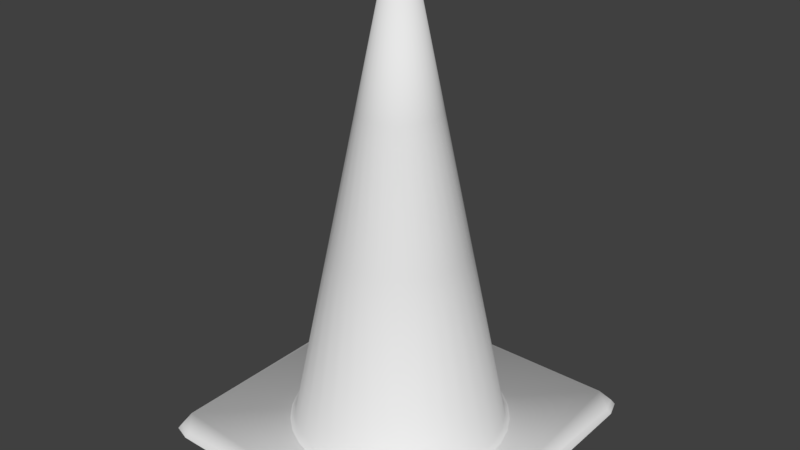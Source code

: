 # Source: Cone.blend  (saved by Blender 2.79.0; exported with 4.5.12 LTS)
import bpy
from mathutils import Matrix  # noqa: F401  (used for matrix-valued properties, if any)

bpy.ops.wm.read_factory_settings(use_empty=True)
scene = bpy.context.scene
scene.name = 'Scene'

# ---- collections
col_collection_1 = bpy.data.collections.new('Collection 1'); scene.collection.children.link(col_collection_1)

# ---- world
world_world = bpy.data.worlds.new('World'); scene.world = world_world
world_world.color = (0.05088, 0.05088, 0.05088)
world_world.use_sun_shadow = False
world_world.sun_shadow_jitter_overblur = 0.0
world_world.cycles.sampling_method = 'MANUAL'

# ---- meshes
me_reflector = bpy.data.meshes.new('Reflector')
me_reflector.from_pydata([(-1.083e-08, 0.09133, 0.1564), (0.05074, 0.07594, 0.1564), (0.03495, 0.08437, 0.1564), (0.01782, 0.08957, 0.1564), (-0.01782, 0.08957, 0.1564), (-0.03495, 0.08437, 0.1564), (-0.05074, 0.07594, 0.1564), (-0.06458, 0.06458, 0.1564), (-0.07594, 0.05074, 0.1564), (-0.08437, 0.03495, 0.1564), (-0.08957, 0.01782, 0.1564), (-0.09133, 5.21e-08, 0.1564), (-0.08957, -0.01782, 0.1564), (-0.08437, -0.03495, 0.1564), (-0.07594, -0.05074, 0.1564), (-0.06458, -0.06458, 0.1564), (-0.05074, -0.07594, 0.1564), (-0.03495, -0.08437, 0.1564), (-0.01782, -0.08957, 0.1564), (-4.058e-08, -0.09133, 0.1564), (0.01782, -0.08957, 0.1564), (0.03495, -0.08438, 0.1564), (0.05074, -0.07594, 0.1564), (0.06458, -0.06458, 0.1564), (0.07594, -0.05074, 0.1564), (0.08437, -0.03495, 0.1564), (0.08957, -0.01782, 0.1564), (0.09133, -2.919e-08, 0.1564), (0.08957, 0.01782, 0.1564), (0.08437, 0.03495, 0.1564), (0.07594, 0.05074, 0.1564), (0.06458, 0.06458, 0.1564), (0.0863, 0.1292, -0.1564), (0.05945, 0.1435, -0.1564), (0.03031, 0.1524, -0.1564), (-0.0303, 0.1524, -0.1564), (-0.05945, 0.1435, -0.1564), (-0.0863, 0.1292, -0.1564), (-0.1098, 0.1098, -0.1564), (-0.1292, 0.0863, -0.1564), (-0.1435, 0.05945, -0.1564), (-0.1524, 0.03031, -0.1564), (-0.1553, 1.139e-07, -0.1564), (-0.1524, -0.03031, -0.1564), (-0.1435, -0.05945, -0.1564), (-0.1292, -0.0863, -0.1564), (-0.1098, -0.1098, -0.1564), (-0.0863, -0.1292, -0.1564), (-0.05945, -0.1435, -0.1564), (-0.03031, -0.1524, -0.1564), (-6.144e-08, -0.1553, -0.1564), (0.03031, -0.1524, -0.1564), (0.05945, -0.1435, -0.1564), (0.0863, -0.1292, -0.1564), (0.1098, -0.1098, -0.1564), (0.1292, -0.0863, -0.1564), (0.1435, -0.05945, -0.1564), (0.1524, -0.03031, -0.1564), (0.1553, -2.436e-08, -0.1564), (0.1524, 0.03031, -0.1564), (0.1435, 0.05945, -0.1564), (0.1292, 0.0863, -0.1564), (0.1098, 0.1098, -0.1564), (-1.083e-08, 0.1553, -0.1564)], [], [(35, 4, 0, 63), (36, 5, 4, 35), (37, 6, 5, 36), (38, 7, 6, 37), (39, 8, 7, 38), (40, 9, 8, 39), (41, 10, 9, 40), (42, 11, 10, 41), (43, 12, 11, 42), (44, 13, 12, 43), (45, 14, 13, 44), (46, 15, 14, 45), (47, 16, 15, 46), (48, 17, 16, 47), (49, 18, 17, 48), (50, 19, 18, 49), (51, 20, 19, 50), (52, 21, 20, 51), (53, 22, 21, 52), (54, 23, 22, 53), (55, 24, 23, 54), (56, 25, 24, 55), (57, 26, 25, 56), (58, 27, 26, 57), (59, 28, 27, 58), (60, 29, 28, 59), (61, 30, 29, 60), (62, 31, 30, 61), (32, 1, 31, 62), (33, 2, 1, 32), (34, 3, 2, 33), (63, 0, 3, 34)])
me_reflector.polygons.foreach_set('use_smooth', [True] * 32)
me_reflector.use_remesh_preserve_volume = False
me_reflector.use_remesh_preserve_attributes = False
me_reflector.use_mirror_vertex_groups = False
me_reflector.update()
me_cone = bpy.data.meshes.new('Cone')
me_cone.from_pydata([(-0.3675, -0.315, 0.0125), (0.315, -0.3675, 0.0125), (0.3675, 0.315, 0.0125), (-0.315, 0.3675, 0.0125), (-0.315, -0.3675, 0.0125), (0.315, 0.3675, 0.0125), (-0.3675, 0.315, 0.0125), (0.3675, -0.315, 0.0125), (-0.3544, -0.3544, 0.0125), (0.3544, -0.3544, 0.0125), (-0.3544, 0.3544, 0.0125), (0.3544, 0.3544, 0.0125), (-0.375, -0.3214, 1.397e-09), (0.3214, -0.375, 1.397e-09), (0.375, 0.3214, 1.397e-09), (-0.3214, 0.375, 1.397e-09), (-0.3214, -0.375, 1.397e-09), (0.3214, 0.375, 1.397e-09), (-0.375, 0.3214, 1.397e-09), (0.375, -0.3214, 1.397e-09), (-0.3616, -0.3616, 1.397e-09), (0.3616, -0.3616, 1.397e-09), (-0.3616, 0.3616, 1.397e-09), (0.3616, 0.3616, 1.397e-09), (-1.167e-09, 0.2548, 0.0125), (0.04971, 0.2499, 0.0125), (0.09752, 0.2354, 0.0125), (0.1416, 0.2119, 0.0125), (0.1802, 0.1802, 0.0125), (0.2119, 0.1416, 0.0125), (0.2354, 0.09752, 0.0125), (0.2499, 0.04971, 0.0125), (0.2548, 1.644e-08, 0.0125), (0.2499, -0.04971, 0.0125), (0.2354, -0.09752, 0.0125), (0.2119, -0.1416, 0.0125), (0.1802, -0.1802, 0.0125), (0.1416, -0.2119, 0.0125), (0.09752, -0.2354, 0.0125), (0.04971, -0.2499, 0.0125), (-8.42e-08, -0.2548, 0.0125), (-0.04971, -0.2499, 0.0125), (-0.09752, -0.2354, 0.0125), (-0.1416, -0.2119, 0.0125), (-0.1802, -0.1802, 0.0125), (-0.2119, -0.1416, 0.0125), (-0.2354, -0.09752, 0.0125), (-0.2499, -0.04971, 0.0125), (-0.2548, 2.433e-07, 0.0125), (-0.2499, 0.04971, 0.0125), (-0.2354, 0.09752, 0.0125), (-0.2119, 0.1416, 0.0125), (-0.1802, 0.1802, 0.0125), (-0.1416, 0.2119, 0.0125), (-0.09752, 0.2354, 0.0125), (-0.04971, 0.2499, 0.0125), (0.008364, -0.04205, 1.0), (-1.397e-08, -0.04287, 1.0), (0.01641, -0.03961, 1.0), (-0.04205, -0.008364, 1.0), (-0.04287, 4.14e-08, 1.0), (-0.02382, -0.03565, 1.0), (-0.03032, -0.03032, 1.0), (0.02382, -0.03565, 1.0), (-0.008364, -0.04205, 1.0), (-0.03961, -0.01641, 1.0), (-0.01641, -0.03961, 1.0), (-0.03565, -0.02382, 1.0), (0.03032, -0.03032, 1.0), (-0.03032, 0.03032, 1.0), (-0.03565, 0.02382, 1.0), (-0.04205, 0.008364, 1.0), (-0.03961, 0.01641, 1.0), (0.01641, 0.03961, 1.0), (0.02382, 0.03565, 1.0), (0.008364, 0.04205, 1.0), (0.0, 0.04287, 1.0), (-0.008364, 0.04205, 1.0), (0.03565, 0.02382, 1.0), (0.03961, 0.01641, 1.0), (0.04205, 0.008364, 1.0), (0.04287, 3.237e-09, 1.0), (0.04205, -0.008364, 1.0), (0.03032, 0.03032, 1.0), (0.03961, -0.01641, 1.0), (-0.02382, 0.03565, 1.0), (-0.01641, 0.03961, 1.0), (0.03565, -0.02382, 1.0), (0.006403, -0.03219, 1.0), (-9.897e-09, -0.03282, 1.0), (0.01256, -0.03032, 1.0), (-0.03219, -0.006403, 1.0), (-0.03282, 3.438e-08, 1.0), (-0.01824, -0.02729, 1.0), (-0.02321, -0.02321, 1.0), (0.01824, -0.02729, 1.0), (-0.006403, -0.03219, 1.0), (-0.03032, -0.01256, 1.0), (-0.01256, -0.03032, 1.0), (-0.02729, -0.01824, 1.0), (0.02321, -0.02321, 1.0), (-0.02321, 0.02321, 1.0), (-0.02729, 0.01824, 1.0), (-0.03219, 0.006403, 1.0), (-0.03032, 0.01256, 1.0), (0.01256, 0.03032, 1.0), (0.01824, 0.02729, 1.0), (0.006403, 0.03219, 1.0), (7.977e-10, 0.03282, 1.0), (-0.006403, 0.03219, 1.0), (0.02729, 0.01824, 1.0), (0.03032, 0.01256, 1.0), (0.03219, 0.006403, 1.0), (0.03282, 5.164e-09, 1.0), (0.03219, -0.006403, 1.0), (0.02321, 0.02321, 1.0), (0.03032, -0.01256, 1.0), (-0.01824, 0.02729, 1.0), (-0.01256, 0.03032, 1.0), (0.02729, -0.01824, 1.0), (0.04192, -0.2107, 0.0125), (-8.297e-08, -0.2149, 0.0125), (0.08222, -0.1985, 0.0125), (-0.2107, -0.04192, 0.0125), (-0.2149, 1.506e-07, 0.0125), (-0.1194, -0.1787, 0.0125), (-0.1519, -0.1519, 0.0125), (0.1194, -0.1787, 0.0125), (-0.04192, -0.2107, 0.0125), (-0.1985, -0.08222, 0.0125), (-0.08222, -0.1985, 0.0125), (-0.1787, -0.1194, 0.0125), (0.1519, -0.1519, 0.0125), (-0.1519, 0.1519, 0.0125), (-0.1787, 0.1194, 0.0125), (-0.2107, 0.04192, 0.0125), (-0.1985, 0.08222, 0.0125), (0.08222, 0.1985, 0.0125), (0.1194, 0.1787, 0.0125), (0.04192, 0.2107, 0.0125), (-1.296e-08, 0.2149, 0.0125), (-0.04192, 0.2107, 0.0125), (0.1787, 0.1194, 0.0125), (0.1985, 0.08222, 0.0125), (0.2107, 0.04192, 0.0125), (0.2149, -4.062e-08, 0.0125), (0.2107, -0.04192, 0.0125), (0.1519, 0.1519, 0.0125), (0.1985, -0.08222, 0.0125), (-0.1194, 0.1787, 0.0125), (-0.08222, 0.1985, 0.0125), (0.1787, -0.1194, 0.0125), (0.1352, 0.2023, 0.02086), (0.09311, 0.2248, 0.02086), (0.04747, 0.2386, 0.02086), (-0.04747, 0.2386, 0.02086), (-0.09311, 0.2248, 0.02086), (-0.1352, 0.2023, 0.02086), (-0.172, 0.172, 0.02086), (-0.2023, 0.1352, 0.02086), (-0.2248, 0.09311, 0.02086), (-0.2386, 0.04747, 0.02086), (-0.2433, 2.349e-07, 0.02086), (-0.2386, -0.04747, 0.02086), (-0.2248, -0.09311, 0.02086), (-0.2023, -0.1352, 0.02086), (-0.172, -0.172, 0.02086), (-0.1352, -0.2023, 0.02086), (-0.09311, -0.2248, 0.02086), (-0.04747, -0.2386, 0.02086), (-7.928e-08, -0.2433, 0.02086), (0.04747, -0.2386, 0.02086), (0.09311, -0.2248, 0.02086), (0.1352, -0.2023, 0.02086), (0.172, -0.172, 0.02086), (0.2023, -0.1352, 0.02086), (0.2248, -0.09311, 0.02086), (0.2386, -0.04747, 0.02086), (0.2433, 1.837e-08, 0.02086), (0.2386, 0.04747, 0.02086), (0.2248, 0.09311, 0.02086), (0.2023, 0.1352, 0.02086), (0.172, 0.172, 0.02086), (0.0, 0.2433, 0.02086), (0.0, 0.09133, 0.7633), (0.05074, 0.07594, 0.7633), (0.03495, 0.08437, 0.7633), (0.01782, 0.08957, 0.7633), (-0.01782, 0.08957, 0.7633), (-0.03495, 0.08438, 0.7633), (-0.05074, 0.07594, 0.7633), (-0.06458, 0.06458, 0.7633), (-0.07594, 0.05074, 0.7633), (-0.08437, 0.03495, 0.7633), (-0.08957, 0.01782, 0.7633), (-0.09133, 8.819e-08, 0.7633), (-0.08957, -0.01782, 0.7633), (-0.08437, -0.03495, 0.7633), (-0.07594, -0.05074, 0.7633), (-0.06458, -0.06458, 0.7633), (-0.05074, -0.07594, 0.7633), (-0.03495, -0.08437, 0.7633), (-0.01782, -0.08957, 0.7633), (-2.976e-08, -0.09133, 0.7633), (0.01782, -0.08957, 0.7633), (0.03495, -0.08437, 0.7633), (0.05074, -0.07594, 0.7633), (0.06458, -0.06458, 0.7633), (0.07594, -0.05074, 0.7633), (0.08437, -0.03495, 0.7633), (0.08957, -0.01782, 0.7633), (0.09133, 6.895e-09, 0.7633), (0.08957, 0.01782, 0.7633), (0.08437, 0.03495, 0.7633), (0.07594, 0.05074, 0.7633), (0.06458, 0.06458, 0.7633), (0.0863, 0.1292, 0.4506), (0.05945, 0.1435, 0.4506), (0.03031, 0.1524, 0.4506), (-0.0303, 0.1524, 0.4506), (-0.05945, 0.1435, 0.4506), (-0.0863, 0.1292, 0.4506), (-0.1098, 0.1098, 0.4506), (-0.1292, 0.0863, 0.4506), (-0.1435, 0.05945, 0.4506), (-0.1524, 0.03031, 0.4506), (-0.1553, 1.5e-07, 0.4506), (-0.1524, -0.0303, 0.4506), (-0.1435, -0.05945, 0.4506), (-0.1292, -0.0863, 0.4506), (-0.1098, -0.1098, 0.4506), (-0.0863, -0.1292, 0.4506), (-0.05945, -0.1435, 0.4506), (-0.03031, -0.1524, 0.4506), (-5.062e-08, -0.1553, 0.4506), (0.03031, -0.1524, 0.4506), (0.05945, -0.1435, 0.4506), (0.0863, -0.1292, 0.4506), (0.1098, -0.1098, 0.4506), (0.1292, -0.0863, 0.4506), (0.1435, -0.05945, 0.4506), (0.1524, -0.03031, 0.4506), (0.1553, 1.173e-08, 0.4506), (0.1524, 0.03031, 0.4506), (0.1435, 0.05945, 0.4506), (0.1292, 0.0863, 0.4506), (0.1098, 0.1098, 0.4506), (0.0, 0.1553, 0.4506)], [], [(7, 2, 11, 5, 3, 10, 6, 0, 8, 4, 1, 9), (7, 19, 14, 2), (1, 13, 21, 9), (10, 22, 18, 6), (4, 16, 13, 1), (2, 14, 23, 11), (6, 18, 12, 0), (11, 23, 17, 5), (3, 15, 22, 10), (9, 21, 19, 7), (0, 12, 20, 8), (5, 17, 15, 3), (8, 20, 16, 4), (57, 203, 204, 56), (64, 202, 203, 57), (66, 201, 202, 64), (61, 200, 201, 66), (62, 199, 200, 61), (67, 198, 199, 62), (65, 197, 198, 67), (59, 196, 197, 65), (60, 195, 196, 59), (71, 194, 195, 60), (72, 193, 194, 71), (70, 192, 193, 72), (69, 191, 192, 70), (85, 190, 191, 69), (86, 189, 190, 85), (77, 188, 189, 86), (76, 184, 188, 77), (75, 187, 184, 76), (73, 186, 187, 75), (74, 185, 186, 73), (83, 215, 185, 74), (78, 214, 215, 83), (79, 213, 214, 78), (80, 212, 213, 79), (81, 211, 212, 80), (82, 210, 211, 81), (84, 209, 210, 82), (87, 208, 209, 84), (68, 207, 208, 87), (63, 206, 207, 68), (58, 205, 206, 63), (56, 204, 205, 58), (59, 65, 97, 91), (79, 78, 110, 111), (66, 64, 96, 98), (80, 79, 111, 112), (65, 67, 99, 97), (82, 81, 113, 114), (61, 66, 98, 93), (78, 83, 115, 110), (63, 68, 100, 95), (84, 82, 114, 116), (69, 70, 102, 101), (83, 74, 106, 115), (67, 62, 94, 99), (81, 80, 112, 113), (71, 60, 92, 103), (57, 56, 88, 89), (85, 69, 101, 117), (72, 71, 103, 104), (56, 58, 90, 88), (86, 85, 117, 118), (70, 72, 104, 102), (60, 59, 91, 92), (77, 86, 118, 109), (74, 73, 105, 106), (62, 61, 93, 94), (87, 84, 116, 119), (73, 75, 107, 105), (58, 63, 95, 90), (68, 87, 119, 100), (75, 76, 108, 107), (64, 57, 89, 96), (76, 77, 109, 108), (90, 122, 120, 88), (117, 149, 150, 118), (104, 136, 134, 102), (91, 123, 124, 92), (118, 150, 141, 109), (105, 137, 138, 106), (93, 125, 126, 94), (116, 148, 151, 119), (107, 139, 137, 105), (95, 127, 122, 90), (119, 151, 132, 100), (108, 140, 139, 107), (89, 121, 128, 96), (109, 141, 140, 108), (97, 129, 123, 91), (110, 142, 143, 111), (96, 128, 130, 98), (111, 143, 144, 112), (99, 131, 129, 97), (113, 145, 146, 114), (98, 130, 125, 93), (115, 147, 142, 110), (100, 132, 127, 95), (114, 146, 148, 116), (102, 134, 133, 101), (106, 138, 147, 115), (94, 126, 131, 99), (112, 144, 145, 113), (92, 124, 135, 103), (101, 133, 149, 117), (103, 135, 136, 104), (88, 120, 121, 89), (55, 155, 183, 24), (54, 156, 155, 55), (53, 157, 156, 54), (52, 158, 157, 53), (51, 159, 158, 52), (50, 160, 159, 51), (49, 161, 160, 50), (48, 162, 161, 49), (47, 163, 162, 48), (46, 164, 163, 47), (45, 165, 164, 46), (44, 166, 165, 45), (43, 167, 166, 44), (42, 168, 167, 43), (41, 169, 168, 42), (40, 170, 169, 41), (39, 171, 170, 40), (38, 172, 171, 39), (37, 173, 172, 38), (36, 174, 173, 37), (35, 175, 174, 36), (34, 176, 175, 35), (33, 177, 176, 34), (32, 178, 177, 33), (31, 179, 178, 32), (30, 180, 179, 31), (29, 181, 180, 30), (28, 182, 181, 29), (27, 152, 182, 28), (26, 153, 152, 27), (25, 154, 153, 26), (24, 183, 154, 25), (183, 247, 218, 154), (154, 218, 217, 153), (153, 217, 216, 152), (152, 216, 246, 182), (182, 246, 245, 181), (181, 245, 244, 180), (180, 244, 243, 179), (179, 243, 242, 178), (178, 242, 241, 177), (177, 241, 240, 176), (176, 240, 239, 175), (175, 239, 238, 174), (174, 238, 237, 173), (173, 237, 236, 172), (172, 236, 235, 171), (171, 235, 234, 170), (170, 234, 233, 169), (169, 233, 232, 168), (168, 232, 231, 167), (167, 231, 230, 166), (166, 230, 229, 165), (165, 229, 228, 164), (164, 228, 227, 163), (163, 227, 226, 162), (162, 226, 225, 161), (161, 225, 224, 160), (160, 224, 223, 159), (159, 223, 222, 158), (158, 222, 221, 157), (157, 221, 220, 156), (156, 220, 219, 155), (155, 219, 247, 183)])
me_cone.polygons.foreach_set('use_smooth', [True] * 173)
me_cone.use_remesh_preserve_volume = False
me_cone.use_remesh_preserve_attributes = False
me_cone.use_mirror_vertex_groups = False
me_cone.update()

# ---- objects
ob_reflector = bpy.data.objects.new('Reflector', me_reflector)
ob_cone = bpy.data.objects.new('Cone', me_cone)

# ---- transforms, parenting, visibility, modifiers, constraints
ob_reflector.location = (1.083e-08, 3.609e-08, 0.6069)
ob_reflector.lineart.crease_threshold = 0.0
ob_cone.location = (0.0, 0.0, -3.725e-09)
ob_cone.lineart.crease_threshold = 0.0

# ---- collection membership
col_collection_1.objects.link(ob_reflector)
col_collection_1.objects.link(ob_cone)

# ---- scene / render settings (as saved in the file)
scene.frame_start = 1; scene.frame_end = 250; scene.frame_set(1)
scene.render.engine = 'BLENDER_EEVEE_NEXT'
scene.render.resolution_percentage = 50
scene.render.dither_intensity = 0.0
scene.cycles.use_denoising = False
scene.cycles.samples = 128
scene.cycles.sampling_pattern = 'TABULATED_SOBOL'
scene.cycles.use_adaptive_sampling = False
scene.cycles.use_light_tree = False
scene.cycles.blur_glossy = 0.0
scene.cycles.sample_clamp_indirect = 0.0
scene.view_settings.view_transform = 'Standard'
bpy.context.view_layer.update()

# ---- added for rendering (the .blend has no active camera and no usable light): camera, sun
cam_auto = bpy.data.cameras.new('AutoCamera')
cam_auto.lens = 50.0
cam_auto.sensor_width = 36.0
cam_auto.clip_end = 1000.0
ob_auto_camera = bpy.data.objects.new('AutoCamera', cam_auto)
scene.collection.objects.link(ob_auto_camera)
ob_auto_camera.location = (1.34873, -1.61848, 1.57899)
ob_auto_camera.rotation_euler = (1.09748, -7.21219e-08, 0.694738)
scene.camera = ob_auto_camera
light_auto_sun = bpy.data.lights.new('AutoSun', 'SUN')
light_auto_sun.energy = 3.0
light_auto_sun.angle = 0.0523599
ob_auto_sun = bpy.data.objects.new('AutoSun', light_auto_sun)
scene.collection.objects.link(ob_auto_sun)
ob_auto_sun.rotation_euler = (0.872665, 0.174533, 0.523599)
bpy.context.view_layer.update()
